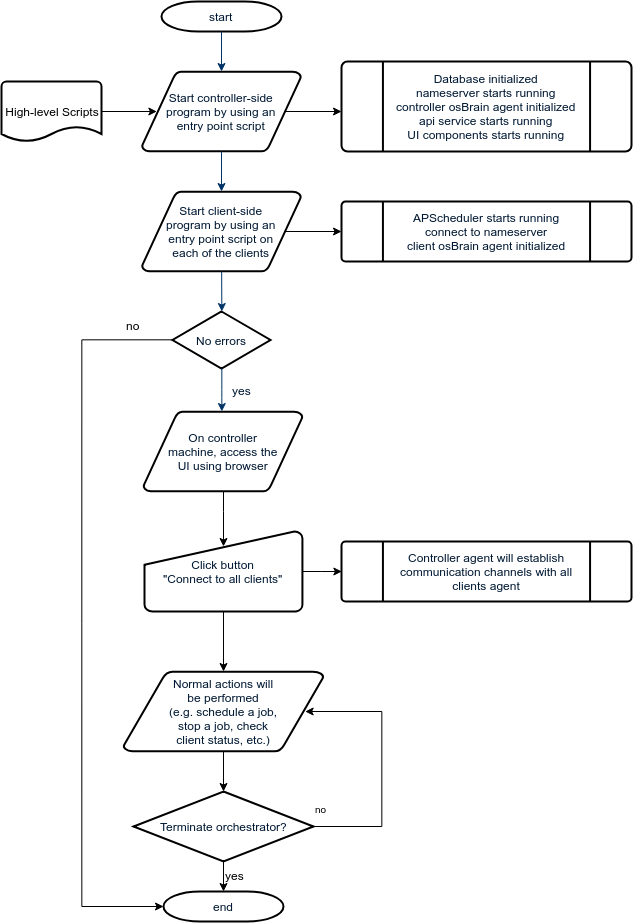

The diagram above was exported from draw.io. Its source (the exported page's mxGraphModel, read from the mxfile embedded in the PNG):
<mxGraphModel dx="2323" dy="1285" grid="1" gridSize="10" guides="1" tooltips="1" connect="1" arrows="1" fold="1" page="1" pageScale="1" pageWidth="1169" pageHeight="827" background="#ffffff" math="0" shadow="0">
  <root>
    <mxCell id="0" />
    <mxCell id="1" parent="0" />
    <mxCell id="2" value="start" style="shape=mxgraph.flowchart.terminator;fillColor=#FFFFFF;strokeColor=#000000;strokeWidth=2;gradientColor=none;gradientDirection=north;fontColor=#001933;fontStyle=0;html=1;" parent="1" vertex="1">
      <mxGeometry x="260" y="60" width="120" height="30" as="geometry" />
    </mxCell>
    <mxCell id="JrpJHRfvinN1CAHk6kDK-60" style="edgeStyle=orthogonalEdgeStyle;rounded=0;orthogonalLoop=1;jettySize=auto;html=1;exitX=0.905;exitY=0.5;exitDx=0;exitDy=0;exitPerimeter=0;entryX=0;entryY=0.5;entryDx=0;entryDy=0;" edge="1" parent="1" source="3">
      <mxGeometry relative="1" as="geometry">
        <mxPoint x="440" y="170" as="targetPoint" />
      </mxGeometry>
    </mxCell>
    <mxCell id="3" value="Start controller-side&lt;br&gt;program by using an&lt;br&gt;entry point script&lt;br&gt;" style="shape=mxgraph.flowchart.data;fillColor=#FFFFFF;strokeColor=#000000;strokeWidth=2;gradientColor=none;gradientDirection=north;fontColor=#001933;fontStyle=0;html=1;" parent="1" vertex="1">
      <mxGeometry x="240.5" y="130" width="159" height="80" as="geometry" />
    </mxCell>
    <mxCell id="JrpJHRfvinN1CAHk6kDK-73" style="edgeStyle=orthogonalEdgeStyle;rounded=0;orthogonalLoop=1;jettySize=auto;html=1;entryX=0.5;entryY=0.195;entryDx=0;entryDy=0;entryPerimeter=0;" edge="1" parent="1" source="4" target="20">
      <mxGeometry relative="1" as="geometry">
        <Array as="points">
          <mxPoint x="322" y="570" />
        </Array>
      </mxGeometry>
    </mxCell>
    <mxCell id="4" value="On controller&lt;br&gt;machine, access the&lt;br&gt;UI using browser&lt;br&gt;" style="shape=mxgraph.flowchart.data;fillColor=#FFFFFF;strokeColor=#000000;strokeWidth=2;gradientColor=none;gradientDirection=north;fontColor=#001933;fontStyle=0;html=1;" parent="1" vertex="1">
      <mxGeometry x="242" y="470" width="159" height="80" as="geometry" />
    </mxCell>
    <mxCell id="JrpJHRfvinN1CAHk6kDK-62" style="edgeStyle=orthogonalEdgeStyle;rounded=0;orthogonalLoop=1;jettySize=auto;html=1;exitX=0.905;exitY=0.5;exitDx=0;exitDy=0;exitPerimeter=0;entryX=0;entryY=0.5;entryDx=0;entryDy=0;" edge="1" parent="1" source="5">
      <mxGeometry relative="1" as="geometry">
        <mxPoint x="440" y="290" as="targetPoint" />
      </mxGeometry>
    </mxCell>
    <mxCell id="5" value="Start client-side&lt;br&gt;program by using an&lt;br&gt;entry point script on&lt;br&gt;each of the clients&lt;br&gt;" style="shape=mxgraph.flowchart.data;fillColor=#FFFFFF;strokeColor=#000000;strokeWidth=2;gradientColor=none;gradientDirection=north;fontColor=#001933;fontStyle=0;html=1;" parent="1" vertex="1">
      <mxGeometry x="240.5" y="250" width="159" height="80" as="geometry" />
    </mxCell>
    <mxCell id="JrpJHRfvinN1CAHk6kDK-84" style="edgeStyle=orthogonalEdgeStyle;rounded=0;orthogonalLoop=1;jettySize=auto;html=1;entryX=0;entryY=0.5;entryDx=0;entryDy=0;entryPerimeter=0;fontSize=10;" edge="1" parent="1" source="6" target="40">
      <mxGeometry relative="1" as="geometry">
        <Array as="points">
          <mxPoint x="180" y="399" />
          <mxPoint x="180" y="965" />
        </Array>
      </mxGeometry>
    </mxCell>
    <mxCell id="6" value="No errors" style="shape=mxgraph.flowchart.decision;fillColor=#FFFFFF;strokeColor=#000000;strokeWidth=2;gradientColor=none;gradientDirection=north;fontColor=#001933;fontStyle=0;html=1;" parent="1" vertex="1">
      <mxGeometry x="271" y="370" width="98" height="57" as="geometry" />
    </mxCell>
    <mxCell id="7" style="fontColor=#001933;fontStyle=1;strokeColor=#003366;strokeWidth=1;html=1;" parent="1" source="2" target="3" edge="1">
      <mxGeometry relative="1" as="geometry" />
    </mxCell>
    <mxCell id="8" style="fontColor=#001933;fontStyle=1;strokeColor=#003366;strokeWidth=1;html=1;" parent="1" source="3" target="5" edge="1">
      <mxGeometry relative="1" as="geometry" />
    </mxCell>
    <mxCell id="9" style="entryX=0.5;entryY=0;entryPerimeter=0;fontColor=#001933;fontStyle=1;strokeColor=#003366;strokeWidth=1;html=1;" parent="1" source="5" target="6" edge="1">
      <mxGeometry relative="1" as="geometry" />
    </mxCell>
    <mxCell id="12" value="" style="edgeStyle=elbowEdgeStyle;elbow=horizontal;fontColor=#001933;fontStyle=1;strokeColor=#003366;strokeWidth=1;html=1;" parent="1" source="6" target="4" edge="1">
      <mxGeometry width="100" height="100" as="geometry">
        <mxPoint y="100" as="sourcePoint" />
        <mxPoint x="100" as="targetPoint" />
      </mxGeometry>
    </mxCell>
    <mxCell id="14" value="yes" style="text;fontColor=#001933;fontStyle=0;html=1;strokeColor=none;gradientColor=none;fillColor=none;strokeWidth=2;align=center;" parent="1" vertex="1">
      <mxGeometry x="320" y="435.5" width="40" height="26" as="geometry" />
    </mxCell>
    <mxCell id="JrpJHRfvinN1CAHk6kDK-70" style="edgeStyle=orthogonalEdgeStyle;rounded=0;orthogonalLoop=1;jettySize=auto;html=1;exitX=1;exitY=0.5;exitDx=0;exitDy=0;exitPerimeter=0;entryX=0;entryY=0.5;entryDx=0;entryDy=0;entryPerimeter=0;" edge="1" parent="1" source="20" target="JrpJHRfvinN1CAHk6kDK-69">
      <mxGeometry relative="1" as="geometry" />
    </mxCell>
    <mxCell id="JrpJHRfvinN1CAHk6kDK-71" style="edgeStyle=orthogonalEdgeStyle;rounded=0;orthogonalLoop=1;jettySize=auto;html=1;entryX=0.5;entryY=0;entryDx=0;entryDy=0;entryPerimeter=0;" edge="1" parent="1" source="20" target="38">
      <mxGeometry relative="1" as="geometry" />
    </mxCell>
    <mxCell id="20" value="Click button&lt;br&gt;&quot;Connect to all clients&quot;&lt;br&gt;" style="shape=mxgraph.flowchart.manual_input;fillColor=#FFFFFF;strokeColor=#000000;strokeWidth=2;gradientColor=none;gradientDirection=north;fontColor=#001933;fontStyle=0;html=1;" parent="1" vertex="1">
      <mxGeometry x="243" y="590" width="158" height="80" as="geometry" />
    </mxCell>
    <mxCell id="JrpJHRfvinN1CAHk6kDK-75" style="edgeStyle=orthogonalEdgeStyle;rounded=0;orthogonalLoop=1;jettySize=auto;html=1;entryX=0.5;entryY=0;entryDx=0;entryDy=0;entryPerimeter=0;" edge="1" parent="1" source="38" target="JrpJHRfvinN1CAHk6kDK-74">
      <mxGeometry relative="1" as="geometry" />
    </mxCell>
    <mxCell id="38" value="Normal actions will&lt;br&gt;be performed&lt;br&gt;(e.g. schedule a job,&lt;br&gt;stop a job, check&lt;br&gt;client status, etc.)&lt;br&gt;" style="shape=mxgraph.flowchart.data;fillColor=#FFFFFF;strokeColor=#000000;strokeWidth=2;gradientColor=none;gradientDirection=north;fontColor=#001933;fontStyle=0;html=1;" parent="1" vertex="1">
      <mxGeometry x="222" y="730" width="200" height="80" as="geometry" />
    </mxCell>
    <mxCell id="39" value="&lt;span&gt;Database initialized&lt;/span&gt;&lt;br&gt;&lt;span&gt;nameserver starts running&lt;/span&gt;&lt;br&gt;&lt;span&gt;controller osBrain agent initialized&lt;/span&gt;&lt;br&gt;&lt;span&gt;api service starts running&lt;/span&gt;&lt;br&gt;&lt;span&gt;UI components starts running&lt;/span&gt;" style="shape=mxgraph.flowchart.predefined_process;fillColor=#FFFFFF;strokeColor=#000000;strokeWidth=2;gradientColor=none;gradientDirection=north;fontColor=#001933;fontStyle=0;html=1;" parent="1" vertex="1">
      <mxGeometry x="440" y="120" width="290" height="90" as="geometry" />
    </mxCell>
    <mxCell id="40" value="end" style="shape=mxgraph.flowchart.terminator;fillColor=#FFFFFF;strokeColor=#000000;strokeWidth=2;gradientColor=none;gradientDirection=north;fontColor=#001933;fontStyle=0;html=1;" parent="1" vertex="1">
      <mxGeometry x="262" y="950" width="120" height="30" as="geometry" />
    </mxCell>
    <mxCell id="JrpJHRfvinN1CAHk6kDK-57" style="edgeStyle=orthogonalEdgeStyle;rounded=0;orthogonalLoop=1;jettySize=auto;html=1;entryX=0.095;entryY=0.5;entryDx=0;entryDy=0;entryPerimeter=0;" edge="1" parent="1" source="JrpJHRfvinN1CAHk6kDK-55" target="3">
      <mxGeometry relative="1" as="geometry" />
    </mxCell>
    <mxCell id="JrpJHRfvinN1CAHk6kDK-55" value="High-level Scripts" style="strokeWidth=2;html=1;shape=mxgraph.flowchart.document2;whiteSpace=wrap;size=0.25;" vertex="1" parent="1">
      <mxGeometry x="100" y="140" width="100" height="60" as="geometry" />
    </mxCell>
    <mxCell id="JrpJHRfvinN1CAHk6kDK-66" value="&lt;span&gt;APScheduler starts running&lt;/span&gt;&lt;br&gt;&lt;span&gt;connect to nameserver&lt;/span&gt;&lt;br&gt;&lt;span&gt;client osBrain agent initialized&lt;/span&gt;&lt;br&gt;" style="shape=mxgraph.flowchart.predefined_process;fillColor=#FFFFFF;strokeColor=#000000;strokeWidth=2;gradientColor=none;gradientDirection=north;fontColor=#001933;fontStyle=0;html=1;" vertex="1" parent="1">
      <mxGeometry x="440" y="260" width="290" height="60" as="geometry" />
    </mxCell>
    <mxCell id="JrpJHRfvinN1CAHk6kDK-69" value="Controller agent will establish&lt;br&gt;communication channels with all&lt;br&gt;clients agent&lt;br&gt;" style="shape=mxgraph.flowchart.predefined_process;fillColor=#FFFFFF;strokeColor=#000000;strokeWidth=2;gradientColor=none;gradientDirection=north;fontColor=#001933;fontStyle=0;html=1;" vertex="1" parent="1">
      <mxGeometry x="440" y="600" width="290" height="60" as="geometry" />
    </mxCell>
    <mxCell id="JrpJHRfvinN1CAHk6kDK-78" style="edgeStyle=orthogonalEdgeStyle;rounded=0;orthogonalLoop=1;jettySize=auto;html=1;" edge="1" parent="1" source="JrpJHRfvinN1CAHk6kDK-74" target="40">
      <mxGeometry relative="1" as="geometry" />
    </mxCell>
    <mxCell id="JrpJHRfvinN1CAHk6kDK-80" style="edgeStyle=orthogonalEdgeStyle;rounded=0;orthogonalLoop=1;jettySize=auto;html=1;entryX=0.905;entryY=0.5;entryDx=0;entryDy=0;entryPerimeter=0;" edge="1" parent="1" source="JrpJHRfvinN1CAHk6kDK-74" target="38">
      <mxGeometry relative="1" as="geometry">
        <Array as="points">
          <mxPoint x="480" y="885" />
          <mxPoint x="480" y="770" />
        </Array>
      </mxGeometry>
    </mxCell>
    <mxCell id="JrpJHRfvinN1CAHk6kDK-74" value="Terminate orchestrator?" style="shape=mxgraph.flowchart.decision;fillColor=#FFFFFF;strokeColor=#000000;strokeWidth=2;gradientColor=none;gradientDirection=north;fontColor=#001933;fontStyle=0;html=1;" vertex="1" parent="1">
      <mxGeometry x="232" y="850" width="180" height="70" as="geometry" />
    </mxCell>
    <mxCell id="JrpJHRfvinN1CAHk6kDK-79" value="yes" style="text;html=1;resizable=0;points=[];autosize=1;align=left;verticalAlign=top;spacingTop=-4;" vertex="1" parent="1">
      <mxGeometry x="322" y="925" width="30" height="20" as="geometry" />
    </mxCell>
    <mxCell id="JrpJHRfvinN1CAHk6kDK-81" value="no" style="text;html=1;resizable=0;points=[];autosize=1;align=left;verticalAlign=top;spacingTop=-4;fontSize=10;" vertex="1" parent="1">
      <mxGeometry x="412" y="860" width="30" height="10" as="geometry" />
    </mxCell>
    <mxCell id="JrpJHRfvinN1CAHk6kDK-87" value="no" style="text;html=1;resizable=0;points=[];autosize=1;align=left;verticalAlign=top;spacingTop=-4;fontSize=12;" vertex="1" parent="1">
      <mxGeometry x="223" y="375" width="30" height="10" as="geometry" />
    </mxCell>
  </root>
</mxGraphModel>